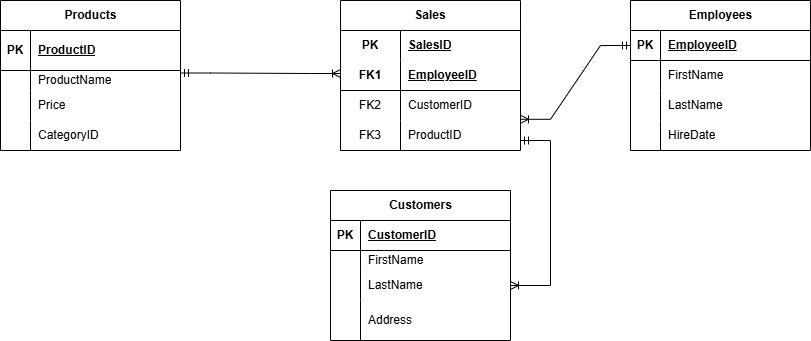

The diagram above was exported from draw.io. Its source (the exported page's mxGraphModel, read from the mxfile embedded in the PNG):
<mxGraphModel dx="1050" dy="596" grid="1" gridSize="10" guides="1" tooltips="1" connect="1" arrows="1" fold="1" page="1" pageScale="1" pageWidth="850" pageHeight="1100" math="0" shadow="0">
  <root>
    <mxCell id="0" />
    <mxCell id="1" parent="0" />
    <mxCell id="lxTRQKxBq0-DwbeXpuyv-1" value="Customers" style="shape=table;startSize=30;container=1;collapsible=1;childLayout=tableLayout;fixedRows=1;rowLines=0;fontStyle=1;align=center;resizeLast=1;html=1;" vertex="1" parent="1">
      <mxGeometry x="350" y="400" width="180" height="150" as="geometry" />
    </mxCell>
    <mxCell id="lxTRQKxBq0-DwbeXpuyv-2" value="" style="shape=tableRow;horizontal=0;startSize=0;swimlaneHead=0;swimlaneBody=0;fillColor=none;collapsible=0;dropTarget=0;points=[[0,0.5],[1,0.5]];portConstraint=eastwest;top=0;left=0;right=0;bottom=1;" vertex="1" parent="lxTRQKxBq0-DwbeXpuyv-1">
      <mxGeometry y="30" width="180" height="30" as="geometry" />
    </mxCell>
    <mxCell id="lxTRQKxBq0-DwbeXpuyv-3" value="PK" style="shape=partialRectangle;connectable=0;fillColor=none;top=0;left=0;bottom=0;right=0;fontStyle=1;overflow=hidden;whiteSpace=wrap;html=1;" vertex="1" parent="lxTRQKxBq0-DwbeXpuyv-2">
      <mxGeometry width="30" height="30" as="geometry">
        <mxRectangle width="30" height="30" as="alternateBounds" />
      </mxGeometry>
    </mxCell>
    <mxCell id="lxTRQKxBq0-DwbeXpuyv-4" value="CustomerID" style="shape=partialRectangle;connectable=0;fillColor=none;top=0;left=0;bottom=0;right=0;align=left;spacingLeft=6;fontStyle=5;overflow=hidden;whiteSpace=wrap;html=1;" vertex="1" parent="lxTRQKxBq0-DwbeXpuyv-2">
      <mxGeometry x="30" width="150" height="30" as="geometry">
        <mxRectangle width="150" height="30" as="alternateBounds" />
      </mxGeometry>
    </mxCell>
    <mxCell id="lxTRQKxBq0-DwbeXpuyv-5" value="" style="shape=tableRow;horizontal=0;startSize=0;swimlaneHead=0;swimlaneBody=0;fillColor=none;collapsible=0;dropTarget=0;points=[[0,0.5],[1,0.5]];portConstraint=eastwest;top=0;left=0;right=0;bottom=0;" vertex="1" parent="lxTRQKxBq0-DwbeXpuyv-1">
      <mxGeometry y="60" width="180" height="20" as="geometry" />
    </mxCell>
    <mxCell id="lxTRQKxBq0-DwbeXpuyv-6" value="" style="shape=partialRectangle;connectable=0;fillColor=none;top=0;left=0;bottom=0;right=0;editable=1;overflow=hidden;whiteSpace=wrap;html=1;" vertex="1" parent="lxTRQKxBq0-DwbeXpuyv-5">
      <mxGeometry width="30" height="20" as="geometry">
        <mxRectangle width="30" height="20" as="alternateBounds" />
      </mxGeometry>
    </mxCell>
    <mxCell id="lxTRQKxBq0-DwbeXpuyv-7" value="FirstName" style="shape=partialRectangle;connectable=0;fillColor=none;top=0;left=0;bottom=0;right=0;align=left;spacingLeft=6;overflow=hidden;whiteSpace=wrap;html=1;" vertex="1" parent="lxTRQKxBq0-DwbeXpuyv-5">
      <mxGeometry x="30" width="150" height="20" as="geometry">
        <mxRectangle width="150" height="20" as="alternateBounds" />
      </mxGeometry>
    </mxCell>
    <mxCell id="lxTRQKxBq0-DwbeXpuyv-8" value="" style="shape=tableRow;horizontal=0;startSize=0;swimlaneHead=0;swimlaneBody=0;fillColor=none;collapsible=0;dropTarget=0;points=[[0,0.5],[1,0.5]];portConstraint=eastwest;top=0;left=0;right=0;bottom=0;" vertex="1" parent="lxTRQKxBq0-DwbeXpuyv-1">
      <mxGeometry y="80" width="180" height="30" as="geometry" />
    </mxCell>
    <mxCell id="lxTRQKxBq0-DwbeXpuyv-9" value="" style="shape=partialRectangle;connectable=0;fillColor=none;top=0;left=0;bottom=0;right=0;editable=1;overflow=hidden;whiteSpace=wrap;html=1;" vertex="1" parent="lxTRQKxBq0-DwbeXpuyv-8">
      <mxGeometry width="30" height="30" as="geometry">
        <mxRectangle width="30" height="30" as="alternateBounds" />
      </mxGeometry>
    </mxCell>
    <mxCell id="lxTRQKxBq0-DwbeXpuyv-10" value="LastName" style="shape=partialRectangle;connectable=0;fillColor=none;top=0;left=0;bottom=0;right=0;align=left;spacingLeft=6;overflow=hidden;whiteSpace=wrap;html=1;" vertex="1" parent="lxTRQKxBq0-DwbeXpuyv-8">
      <mxGeometry x="30" width="150" height="30" as="geometry">
        <mxRectangle width="150" height="30" as="alternateBounds" />
      </mxGeometry>
    </mxCell>
    <mxCell id="lxTRQKxBq0-DwbeXpuyv-11" value="" style="shape=tableRow;horizontal=0;startSize=0;swimlaneHead=0;swimlaneBody=0;fillColor=none;collapsible=0;dropTarget=0;points=[[0,0.5],[1,0.5]];portConstraint=eastwest;top=0;left=0;right=0;bottom=0;" vertex="1" parent="lxTRQKxBq0-DwbeXpuyv-1">
      <mxGeometry y="110" width="180" height="40" as="geometry" />
    </mxCell>
    <mxCell id="lxTRQKxBq0-DwbeXpuyv-12" value="" style="shape=partialRectangle;connectable=0;fillColor=none;top=0;left=0;bottom=0;right=0;editable=1;overflow=hidden;whiteSpace=wrap;html=1;" vertex="1" parent="lxTRQKxBq0-DwbeXpuyv-11">
      <mxGeometry width="30" height="40" as="geometry">
        <mxRectangle width="30" height="40" as="alternateBounds" />
      </mxGeometry>
    </mxCell>
    <mxCell id="lxTRQKxBq0-DwbeXpuyv-13" value="Address" style="shape=partialRectangle;connectable=0;fillColor=none;top=0;left=0;bottom=0;right=0;align=left;spacingLeft=6;overflow=hidden;whiteSpace=wrap;html=1;" vertex="1" parent="lxTRQKxBq0-DwbeXpuyv-11">
      <mxGeometry x="30" width="150" height="40" as="geometry">
        <mxRectangle width="150" height="40" as="alternateBounds" />
      </mxGeometry>
    </mxCell>
    <mxCell id="lxTRQKxBq0-DwbeXpuyv-14" value="Products" style="shape=table;startSize=30;container=1;collapsible=1;childLayout=tableLayout;fixedRows=1;rowLines=0;fontStyle=1;align=center;resizeLast=1;html=1;" vertex="1" parent="1">
      <mxGeometry x="20" y="210" width="180" height="150" as="geometry" />
    </mxCell>
    <mxCell id="lxTRQKxBq0-DwbeXpuyv-15" value="" style="shape=tableRow;horizontal=0;startSize=0;swimlaneHead=0;swimlaneBody=0;fillColor=none;collapsible=0;dropTarget=0;points=[[0,0.5],[1,0.5]];portConstraint=eastwest;top=0;left=0;right=0;bottom=1;" vertex="1" parent="lxTRQKxBq0-DwbeXpuyv-14">
      <mxGeometry y="30" width="180" height="40" as="geometry" />
    </mxCell>
    <mxCell id="lxTRQKxBq0-DwbeXpuyv-16" value="PK" style="shape=partialRectangle;connectable=0;fillColor=none;top=0;left=0;bottom=0;right=0;fontStyle=1;overflow=hidden;whiteSpace=wrap;html=1;" vertex="1" parent="lxTRQKxBq0-DwbeXpuyv-15">
      <mxGeometry width="30" height="40" as="geometry">
        <mxRectangle width="30" height="40" as="alternateBounds" />
      </mxGeometry>
    </mxCell>
    <mxCell id="lxTRQKxBq0-DwbeXpuyv-17" value="ProductID" style="shape=partialRectangle;connectable=0;fillColor=none;top=0;left=0;bottom=0;right=0;align=left;spacingLeft=6;fontStyle=5;overflow=hidden;whiteSpace=wrap;html=1;" vertex="1" parent="lxTRQKxBq0-DwbeXpuyv-15">
      <mxGeometry x="30" width="150" height="40" as="geometry">
        <mxRectangle width="150" height="40" as="alternateBounds" />
      </mxGeometry>
    </mxCell>
    <mxCell id="lxTRQKxBq0-DwbeXpuyv-18" value="" style="shape=tableRow;horizontal=0;startSize=0;swimlaneHead=0;swimlaneBody=0;fillColor=none;collapsible=0;dropTarget=0;points=[[0,0.5],[1,0.5]];portConstraint=eastwest;top=0;left=0;right=0;bottom=0;" vertex="1" parent="lxTRQKxBq0-DwbeXpuyv-14">
      <mxGeometry y="70" width="180" height="20" as="geometry" />
    </mxCell>
    <mxCell id="lxTRQKxBq0-DwbeXpuyv-19" value="" style="shape=partialRectangle;connectable=0;fillColor=none;top=0;left=0;bottom=0;right=0;editable=1;overflow=hidden;whiteSpace=wrap;html=1;" vertex="1" parent="lxTRQKxBq0-DwbeXpuyv-18">
      <mxGeometry width="30" height="20" as="geometry">
        <mxRectangle width="30" height="20" as="alternateBounds" />
      </mxGeometry>
    </mxCell>
    <mxCell id="lxTRQKxBq0-DwbeXpuyv-20" value="ProductName" style="shape=partialRectangle;connectable=0;fillColor=none;top=0;left=0;bottom=0;right=0;align=left;spacingLeft=6;overflow=hidden;whiteSpace=wrap;html=1;" vertex="1" parent="lxTRQKxBq0-DwbeXpuyv-18">
      <mxGeometry x="30" width="150" height="20" as="geometry">
        <mxRectangle width="150" height="20" as="alternateBounds" />
      </mxGeometry>
    </mxCell>
    <mxCell id="lxTRQKxBq0-DwbeXpuyv-21" value="" style="shape=tableRow;horizontal=0;startSize=0;swimlaneHead=0;swimlaneBody=0;fillColor=none;collapsible=0;dropTarget=0;points=[[0,0.5],[1,0.5]];portConstraint=eastwest;top=0;left=0;right=0;bottom=0;" vertex="1" parent="lxTRQKxBq0-DwbeXpuyv-14">
      <mxGeometry y="90" width="180" height="30" as="geometry" />
    </mxCell>
    <mxCell id="lxTRQKxBq0-DwbeXpuyv-22" value="" style="shape=partialRectangle;connectable=0;fillColor=none;top=0;left=0;bottom=0;right=0;editable=1;overflow=hidden;whiteSpace=wrap;html=1;" vertex="1" parent="lxTRQKxBq0-DwbeXpuyv-21">
      <mxGeometry width="30" height="30" as="geometry">
        <mxRectangle width="30" height="30" as="alternateBounds" />
      </mxGeometry>
    </mxCell>
    <mxCell id="lxTRQKxBq0-DwbeXpuyv-23" value="Price" style="shape=partialRectangle;connectable=0;fillColor=none;top=0;left=0;bottom=0;right=0;align=left;spacingLeft=6;overflow=hidden;whiteSpace=wrap;html=1;" vertex="1" parent="lxTRQKxBq0-DwbeXpuyv-21">
      <mxGeometry x="30" width="150" height="30" as="geometry">
        <mxRectangle width="150" height="30" as="alternateBounds" />
      </mxGeometry>
    </mxCell>
    <mxCell id="lxTRQKxBq0-DwbeXpuyv-24" value="" style="shape=tableRow;horizontal=0;startSize=0;swimlaneHead=0;swimlaneBody=0;fillColor=none;collapsible=0;dropTarget=0;points=[[0,0.5],[1,0.5]];portConstraint=eastwest;top=0;left=0;right=0;bottom=0;" vertex="1" parent="lxTRQKxBq0-DwbeXpuyv-14">
      <mxGeometry y="120" width="180" height="30" as="geometry" />
    </mxCell>
    <mxCell id="lxTRQKxBq0-DwbeXpuyv-25" value="" style="shape=partialRectangle;connectable=0;fillColor=none;top=0;left=0;bottom=0;right=0;editable=1;overflow=hidden;whiteSpace=wrap;html=1;" vertex="1" parent="lxTRQKxBq0-DwbeXpuyv-24">
      <mxGeometry width="30" height="30" as="geometry">
        <mxRectangle width="30" height="30" as="alternateBounds" />
      </mxGeometry>
    </mxCell>
    <mxCell id="lxTRQKxBq0-DwbeXpuyv-26" value="CategoryID" style="shape=partialRectangle;connectable=0;fillColor=none;top=0;left=0;bottom=0;right=0;align=left;spacingLeft=6;overflow=hidden;whiteSpace=wrap;html=1;" vertex="1" parent="lxTRQKxBq0-DwbeXpuyv-24">
      <mxGeometry x="30" width="150" height="30" as="geometry">
        <mxRectangle width="150" height="30" as="alternateBounds" />
      </mxGeometry>
    </mxCell>
    <mxCell id="lxTRQKxBq0-DwbeXpuyv-27" value="Employees" style="shape=table;startSize=30;container=1;collapsible=1;childLayout=tableLayout;fixedRows=1;rowLines=0;fontStyle=1;align=center;resizeLast=1;html=1;" vertex="1" parent="1">
      <mxGeometry x="650" y="210" width="180" height="150" as="geometry" />
    </mxCell>
    <mxCell id="lxTRQKxBq0-DwbeXpuyv-28" value="" style="shape=tableRow;horizontal=0;startSize=0;swimlaneHead=0;swimlaneBody=0;fillColor=none;collapsible=0;dropTarget=0;points=[[0,0.5],[1,0.5]];portConstraint=eastwest;top=0;left=0;right=0;bottom=1;" vertex="1" parent="lxTRQKxBq0-DwbeXpuyv-27">
      <mxGeometry y="30" width="180" height="30" as="geometry" />
    </mxCell>
    <mxCell id="lxTRQKxBq0-DwbeXpuyv-29" value="PK" style="shape=partialRectangle;connectable=0;fillColor=none;top=0;left=0;bottom=0;right=0;fontStyle=1;overflow=hidden;whiteSpace=wrap;html=1;" vertex="1" parent="lxTRQKxBq0-DwbeXpuyv-28">
      <mxGeometry width="30" height="30" as="geometry">
        <mxRectangle width="30" height="30" as="alternateBounds" />
      </mxGeometry>
    </mxCell>
    <mxCell id="lxTRQKxBq0-DwbeXpuyv-30" value="EmployeeID" style="shape=partialRectangle;connectable=0;fillColor=none;top=0;left=0;bottom=0;right=0;align=left;spacingLeft=6;fontStyle=5;overflow=hidden;whiteSpace=wrap;html=1;" vertex="1" parent="lxTRQKxBq0-DwbeXpuyv-28">
      <mxGeometry x="30" width="150" height="30" as="geometry">
        <mxRectangle width="150" height="30" as="alternateBounds" />
      </mxGeometry>
    </mxCell>
    <mxCell id="lxTRQKxBq0-DwbeXpuyv-31" value="" style="shape=tableRow;horizontal=0;startSize=0;swimlaneHead=0;swimlaneBody=0;fillColor=none;collapsible=0;dropTarget=0;points=[[0,0.5],[1,0.5]];portConstraint=eastwest;top=0;left=0;right=0;bottom=0;" vertex="1" parent="lxTRQKxBq0-DwbeXpuyv-27">
      <mxGeometry y="60" width="180" height="30" as="geometry" />
    </mxCell>
    <mxCell id="lxTRQKxBq0-DwbeXpuyv-32" value="" style="shape=partialRectangle;connectable=0;fillColor=none;top=0;left=0;bottom=0;right=0;editable=1;overflow=hidden;whiteSpace=wrap;html=1;" vertex="1" parent="lxTRQKxBq0-DwbeXpuyv-31">
      <mxGeometry width="30" height="30" as="geometry">
        <mxRectangle width="30" height="30" as="alternateBounds" />
      </mxGeometry>
    </mxCell>
    <mxCell id="lxTRQKxBq0-DwbeXpuyv-33" value="FirstName" style="shape=partialRectangle;connectable=0;fillColor=none;top=0;left=0;bottom=0;right=0;align=left;spacingLeft=6;overflow=hidden;whiteSpace=wrap;html=1;" vertex="1" parent="lxTRQKxBq0-DwbeXpuyv-31">
      <mxGeometry x="30" width="150" height="30" as="geometry">
        <mxRectangle width="150" height="30" as="alternateBounds" />
      </mxGeometry>
    </mxCell>
    <mxCell id="lxTRQKxBq0-DwbeXpuyv-34" value="" style="shape=tableRow;horizontal=0;startSize=0;swimlaneHead=0;swimlaneBody=0;fillColor=none;collapsible=0;dropTarget=0;points=[[0,0.5],[1,0.5]];portConstraint=eastwest;top=0;left=0;right=0;bottom=0;" vertex="1" parent="lxTRQKxBq0-DwbeXpuyv-27">
      <mxGeometry y="90" width="180" height="30" as="geometry" />
    </mxCell>
    <mxCell id="lxTRQKxBq0-DwbeXpuyv-35" value="" style="shape=partialRectangle;connectable=0;fillColor=none;top=0;left=0;bottom=0;right=0;editable=1;overflow=hidden;whiteSpace=wrap;html=1;" vertex="1" parent="lxTRQKxBq0-DwbeXpuyv-34">
      <mxGeometry width="30" height="30" as="geometry">
        <mxRectangle width="30" height="30" as="alternateBounds" />
      </mxGeometry>
    </mxCell>
    <mxCell id="lxTRQKxBq0-DwbeXpuyv-36" value="LastName" style="shape=partialRectangle;connectable=0;fillColor=none;top=0;left=0;bottom=0;right=0;align=left;spacingLeft=6;overflow=hidden;whiteSpace=wrap;html=1;" vertex="1" parent="lxTRQKxBq0-DwbeXpuyv-34">
      <mxGeometry x="30" width="150" height="30" as="geometry">
        <mxRectangle width="150" height="30" as="alternateBounds" />
      </mxGeometry>
    </mxCell>
    <mxCell id="lxTRQKxBq0-DwbeXpuyv-37" value="" style="shape=tableRow;horizontal=0;startSize=0;swimlaneHead=0;swimlaneBody=0;fillColor=none;collapsible=0;dropTarget=0;points=[[0,0.5],[1,0.5]];portConstraint=eastwest;top=0;left=0;right=0;bottom=0;" vertex="1" parent="lxTRQKxBq0-DwbeXpuyv-27">
      <mxGeometry y="120" width="180" height="30" as="geometry" />
    </mxCell>
    <mxCell id="lxTRQKxBq0-DwbeXpuyv-38" value="" style="shape=partialRectangle;connectable=0;fillColor=none;top=0;left=0;bottom=0;right=0;editable=1;overflow=hidden;whiteSpace=wrap;html=1;" vertex="1" parent="lxTRQKxBq0-DwbeXpuyv-37">
      <mxGeometry width="30" height="30" as="geometry">
        <mxRectangle width="30" height="30" as="alternateBounds" />
      </mxGeometry>
    </mxCell>
    <mxCell id="lxTRQKxBq0-DwbeXpuyv-39" value="HireDate" style="shape=partialRectangle;connectable=0;fillColor=none;top=0;left=0;bottom=0;right=0;align=left;spacingLeft=6;overflow=hidden;whiteSpace=wrap;html=1;" vertex="1" parent="lxTRQKxBq0-DwbeXpuyv-37">
      <mxGeometry x="30" width="150" height="30" as="geometry">
        <mxRectangle width="150" height="30" as="alternateBounds" />
      </mxGeometry>
    </mxCell>
    <mxCell id="lxTRQKxBq0-DwbeXpuyv-40" value="Sales" style="shape=table;startSize=30;container=1;collapsible=1;childLayout=tableLayout;fixedRows=1;rowLines=0;fontStyle=1;align=center;resizeLast=1;html=1;whiteSpace=wrap;" vertex="1" parent="1">
      <mxGeometry x="360" y="210" width="180" height="150" as="geometry" />
    </mxCell>
    <mxCell id="lxTRQKxBq0-DwbeXpuyv-41" value="" style="shape=tableRow;horizontal=0;startSize=0;swimlaneHead=0;swimlaneBody=0;fillColor=none;collapsible=0;dropTarget=0;points=[[0,0.5],[1,0.5]];portConstraint=eastwest;top=0;left=0;right=0;bottom=0;html=1;" vertex="1" parent="lxTRQKxBq0-DwbeXpuyv-40">
      <mxGeometry y="30" width="180" height="30" as="geometry" />
    </mxCell>
    <mxCell id="lxTRQKxBq0-DwbeXpuyv-42" value="PK" style="shape=partialRectangle;connectable=0;fillColor=none;top=0;left=0;bottom=0;right=0;fontStyle=1;overflow=hidden;html=1;whiteSpace=wrap;" vertex="1" parent="lxTRQKxBq0-DwbeXpuyv-41">
      <mxGeometry width="60" height="30" as="geometry">
        <mxRectangle width="60" height="30" as="alternateBounds" />
      </mxGeometry>
    </mxCell>
    <mxCell id="lxTRQKxBq0-DwbeXpuyv-43" value="SalesID" style="shape=partialRectangle;connectable=0;fillColor=none;top=0;left=0;bottom=0;right=0;align=left;spacingLeft=6;fontStyle=5;overflow=hidden;html=1;whiteSpace=wrap;" vertex="1" parent="lxTRQKxBq0-DwbeXpuyv-41">
      <mxGeometry x="60" width="120" height="30" as="geometry">
        <mxRectangle width="120" height="30" as="alternateBounds" />
      </mxGeometry>
    </mxCell>
    <mxCell id="lxTRQKxBq0-DwbeXpuyv-44" value="" style="shape=tableRow;horizontal=0;startSize=0;swimlaneHead=0;swimlaneBody=0;fillColor=none;collapsible=0;dropTarget=0;points=[[0,0.5],[1,0.5]];portConstraint=eastwest;top=0;left=0;right=0;bottom=1;html=1;" vertex="1" parent="lxTRQKxBq0-DwbeXpuyv-40">
      <mxGeometry y="60" width="180" height="30" as="geometry" />
    </mxCell>
    <mxCell id="lxTRQKxBq0-DwbeXpuyv-45" value="FK1" style="shape=partialRectangle;connectable=0;fillColor=none;top=0;left=0;bottom=0;right=0;fontStyle=1;overflow=hidden;html=1;whiteSpace=wrap;" vertex="1" parent="lxTRQKxBq0-DwbeXpuyv-44">
      <mxGeometry width="60" height="30" as="geometry">
        <mxRectangle width="60" height="30" as="alternateBounds" />
      </mxGeometry>
    </mxCell>
    <mxCell id="lxTRQKxBq0-DwbeXpuyv-46" value="EmployeeID" style="shape=partialRectangle;connectable=0;fillColor=none;top=0;left=0;bottom=0;right=0;align=left;spacingLeft=6;fontStyle=5;overflow=hidden;html=1;whiteSpace=wrap;" vertex="1" parent="lxTRQKxBq0-DwbeXpuyv-44">
      <mxGeometry x="60" width="120" height="30" as="geometry">
        <mxRectangle width="120" height="30" as="alternateBounds" />
      </mxGeometry>
    </mxCell>
    <mxCell id="lxTRQKxBq0-DwbeXpuyv-47" value="" style="shape=tableRow;horizontal=0;startSize=0;swimlaneHead=0;swimlaneBody=0;fillColor=none;collapsible=0;dropTarget=0;points=[[0,0.5],[1,0.5]];portConstraint=eastwest;top=0;left=0;right=0;bottom=0;html=1;" vertex="1" parent="lxTRQKxBq0-DwbeXpuyv-40">
      <mxGeometry y="90" width="180" height="30" as="geometry" />
    </mxCell>
    <mxCell id="lxTRQKxBq0-DwbeXpuyv-48" value="FK2" style="shape=partialRectangle;connectable=0;fillColor=none;top=0;left=0;bottom=0;right=0;editable=1;overflow=hidden;html=1;whiteSpace=wrap;" vertex="1" parent="lxTRQKxBq0-DwbeXpuyv-47">
      <mxGeometry width="60" height="30" as="geometry">
        <mxRectangle width="60" height="30" as="alternateBounds" />
      </mxGeometry>
    </mxCell>
    <mxCell id="lxTRQKxBq0-DwbeXpuyv-49" value="CustomerID" style="shape=partialRectangle;connectable=0;fillColor=none;top=0;left=0;bottom=0;right=0;align=left;spacingLeft=6;overflow=hidden;html=1;whiteSpace=wrap;" vertex="1" parent="lxTRQKxBq0-DwbeXpuyv-47">
      <mxGeometry x="60" width="120" height="30" as="geometry">
        <mxRectangle width="120" height="30" as="alternateBounds" />
      </mxGeometry>
    </mxCell>
    <mxCell id="lxTRQKxBq0-DwbeXpuyv-50" value="" style="shape=tableRow;horizontal=0;startSize=0;swimlaneHead=0;swimlaneBody=0;fillColor=none;collapsible=0;dropTarget=0;points=[[0,0.5],[1,0.5]];portConstraint=eastwest;top=0;left=0;right=0;bottom=0;html=1;" vertex="1" parent="lxTRQKxBq0-DwbeXpuyv-40">
      <mxGeometry y="120" width="180" height="30" as="geometry" />
    </mxCell>
    <mxCell id="lxTRQKxBq0-DwbeXpuyv-51" value="FK3" style="shape=partialRectangle;connectable=0;fillColor=none;top=0;left=0;bottom=0;right=0;editable=1;overflow=hidden;html=1;whiteSpace=wrap;" vertex="1" parent="lxTRQKxBq0-DwbeXpuyv-50">
      <mxGeometry width="60" height="30" as="geometry">
        <mxRectangle width="60" height="30" as="alternateBounds" />
      </mxGeometry>
    </mxCell>
    <mxCell id="lxTRQKxBq0-DwbeXpuyv-52" value="ProductID" style="shape=partialRectangle;connectable=0;fillColor=none;top=0;left=0;bottom=0;right=0;align=left;spacingLeft=6;overflow=hidden;html=1;whiteSpace=wrap;" vertex="1" parent="lxTRQKxBq0-DwbeXpuyv-50">
      <mxGeometry x="60" width="120" height="30" as="geometry">
        <mxRectangle width="120" height="30" as="alternateBounds" />
      </mxGeometry>
    </mxCell>
    <mxCell id="lxTRQKxBq0-DwbeXpuyv-53" value="" style="edgeStyle=entityRelationEdgeStyle;fontSize=12;html=1;endArrow=ERoneToMany;startArrow=ERmandOne;rounded=0;" edge="1" parent="1">
      <mxGeometry width="100" height="100" relative="1" as="geometry">
        <mxPoint x="200" y="282.5" as="sourcePoint" />
        <mxPoint x="360" y="283" as="targetPoint" />
      </mxGeometry>
    </mxCell>
    <mxCell id="lxTRQKxBq0-DwbeXpuyv-54" value="" style="edgeStyle=entityRelationEdgeStyle;fontSize=12;html=1;endArrow=ERoneToMany;startArrow=ERmandOne;rounded=0;" edge="1" parent="1" target="lxTRQKxBq0-DwbeXpuyv-8">
      <mxGeometry width="100" height="100" relative="1" as="geometry">
        <mxPoint x="540" y="350" as="sourcePoint" />
        <mxPoint x="520" y="425" as="targetPoint" />
      </mxGeometry>
    </mxCell>
    <mxCell id="lxTRQKxBq0-DwbeXpuyv-55" value="" style="edgeStyle=entityRelationEdgeStyle;fontSize=12;html=1;endArrow=ERoneToMany;startArrow=ERmandOne;rounded=0;entryX=1;entryY=-0.04;entryDx=0;entryDy=0;entryPerimeter=0;" edge="1" parent="1" source="lxTRQKxBq0-DwbeXpuyv-28" target="lxTRQKxBq0-DwbeXpuyv-50">
      <mxGeometry width="100" height="100" relative="1" as="geometry">
        <mxPoint x="800" y="180" as="sourcePoint" />
        <mxPoint x="620" y="395" as="targetPoint" />
      </mxGeometry>
    </mxCell>
  </root>
</mxGraphModel>